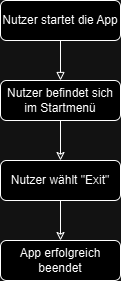

The diagram above was exported from draw.io. Its source (the exported page's mxGraphModel, read from the mxfile embedded in the PNG):
<mxGraphModel dx="854" dy="741" grid="1" gridSize="10" guides="1" tooltips="1" connect="1" arrows="1" fold="1" page="1" pageScale="1" pageWidth="827" pageHeight="1169" math="0" shadow="0">
  <root>
    <mxCell id="WIyWlLk6GJQsqaUBKTNV-0" />
    <mxCell id="WIyWlLk6GJQsqaUBKTNV-1" parent="WIyWlLk6GJQsqaUBKTNV-0" />
    <mxCell id="HoCao-_Z-oteATz1StcF-1" style="edgeStyle=orthogonalEdgeStyle;rounded=0;orthogonalLoop=1;jettySize=auto;html=1;exitX=0.5;exitY=1;exitDx=0;exitDy=0;entryX=0.5;entryY=0;entryDx=0;entryDy=0;endArrow=block;endFill=0;" edge="1" parent="WIyWlLk6GJQsqaUBKTNV-1" source="WIyWlLk6GJQsqaUBKTNV-3" target="HoCao-_Z-oteATz1StcF-0">
      <mxGeometry relative="1" as="geometry" />
    </mxCell>
    <mxCell id="WIyWlLk6GJQsqaUBKTNV-3" value="Nutzer startet die App" style="rounded=1;whiteSpace=wrap;html=1;fontSize=12;glass=0;strokeWidth=1;shadow=0;" parent="WIyWlLk6GJQsqaUBKTNV-1" vertex="1">
      <mxGeometry x="80" y="40" width="120" height="40" as="geometry" />
    </mxCell>
    <mxCell id="HoCao-_Z-oteATz1StcF-3" style="edgeStyle=orthogonalEdgeStyle;rounded=0;orthogonalLoop=1;jettySize=auto;html=1;exitX=0.5;exitY=1;exitDx=0;exitDy=0;entryX=0.5;entryY=0;entryDx=0;entryDy=0;endArrow=classic;endFill=0;" edge="1" parent="WIyWlLk6GJQsqaUBKTNV-1" source="HoCao-_Z-oteATz1StcF-0" target="HoCao-_Z-oteATz1StcF-2">
      <mxGeometry relative="1" as="geometry" />
    </mxCell>
    <mxCell id="HoCao-_Z-oteATz1StcF-0" value="Nutzer befindet sich im Startmenü" style="rounded=1;whiteSpace=wrap;html=1;fontSize=12;glass=0;strokeWidth=1;shadow=0;" vertex="1" parent="WIyWlLk6GJQsqaUBKTNV-1">
      <mxGeometry x="80" y="120" width="120" height="40" as="geometry" />
    </mxCell>
    <mxCell id="HoCao-_Z-oteATz1StcF-5" style="edgeStyle=orthogonalEdgeStyle;shape=connector;rounded=0;orthogonalLoop=1;jettySize=auto;html=1;exitX=0.5;exitY=1;exitDx=0;exitDy=0;entryX=0.5;entryY=0;entryDx=0;entryDy=0;strokeColor=default;align=center;verticalAlign=middle;fontFamily=Helvetica;fontSize=11;fontColor=default;labelBackgroundColor=default;endArrow=classic;endFill=0;" edge="1" parent="WIyWlLk6GJQsqaUBKTNV-1" source="HoCao-_Z-oteATz1StcF-2" target="HoCao-_Z-oteATz1StcF-4">
      <mxGeometry relative="1" as="geometry" />
    </mxCell>
    <mxCell id="HoCao-_Z-oteATz1StcF-2" value="Nutzer wählt &quot;Exit&quot;" style="rounded=1;whiteSpace=wrap;html=1;fontSize=12;glass=0;strokeWidth=1;shadow=0;" vertex="1" parent="WIyWlLk6GJQsqaUBKTNV-1">
      <mxGeometry x="80" y="200" width="120" height="40" as="geometry" />
    </mxCell>
    <mxCell id="HoCao-_Z-oteATz1StcF-4" value="App erfolgreich beendet" style="rounded=1;whiteSpace=wrap;html=1;fontSize=12;glass=0;strokeWidth=1;shadow=0;" vertex="1" parent="WIyWlLk6GJQsqaUBKTNV-1">
      <mxGeometry x="80" y="280" width="120" height="40" as="geometry" />
    </mxCell>
  </root>
</mxGraphModel>